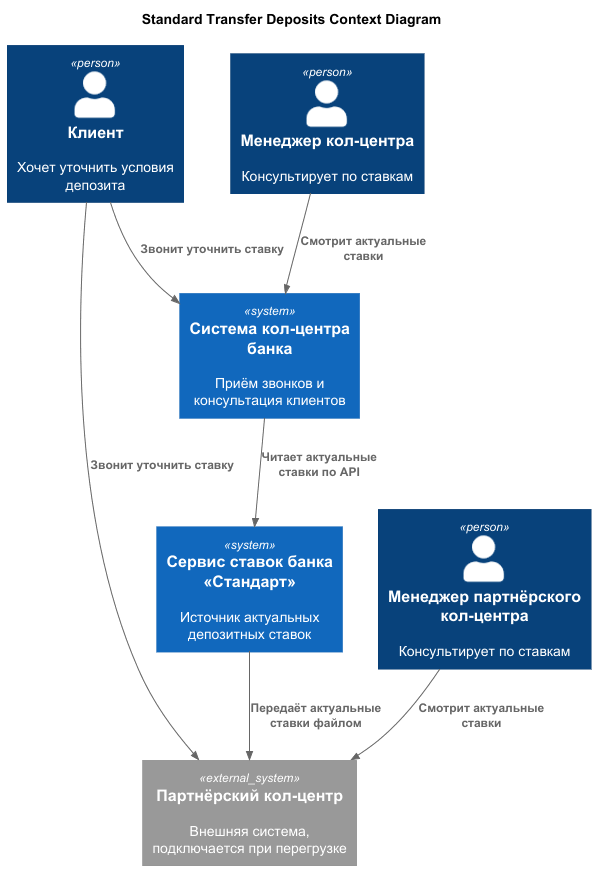

The diagram above was rendered by PlantUML. Its source (embedded in the PNG):
@startuml
title Standard Transfer Deposits Context Diagram

top to bottom direction

!includeurl https://raw.githubusercontent.com/RicardoNiepel/C4-PlantUML/master/C4_Component.puml

Person(client, "Клиент", "Хочет уточнить условия депозита")
Person(callManager, "Менеджер кол-центра", "Консультирует по ставкам")
Person(partnerCallOperator, "Менеджер партнёрского кол-центра", "Консультирует по ставкам")

System(rateSystem, "Сервис ставок банка «Стандарт»", "Источник актуальных депозитных ставок")
System(callCenter, "Система кол-центра банка", "Приём звонков и консультация клиентов")

System_Ext(partnerCallCenter, "Партнёрский кол-центр", "Внешняя система, подключается при перегрузке")

Rel(client, callCenter, "Звонит уточнить ставку")
Rel(client, partnerCallCenter, "Звонит уточнить ставку")
Rel(callManager, callCenter, "Смотрит актуальные ставки")
Rel(partnerCallOperator, partnerCallCenter, "Смотрит актуальные ставки")
Rel(callCenter, rateSystem, "Читает актуальные ставки по API")
Rel(rateSystem, partnerCallCenter, "Передаёт актуальные ставки файлом")

@enduml